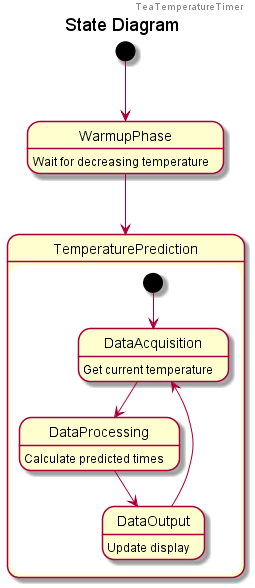

The diagram above was rendered by PlantUML. Its source (embedded in the PNG):
@startuml State
header TeaTemperatureTimer
title State Diagram

[*] --> WarmupPhase
WarmupPhase: Wait for decreasing temperature

WarmupPhase --> TemperaturePrediction
state TemperaturePrediction {
    [*] --> DataAcquisition
    DataAcquisition : Get current temperature
    DataAcquisition --> DataProcessing 
    DataProcessing : Calculate predicted times
    DataProcessing --> DataOutput
    DataOutput : Update display
    DataOutput --> DataAcquisition
}

@enduml